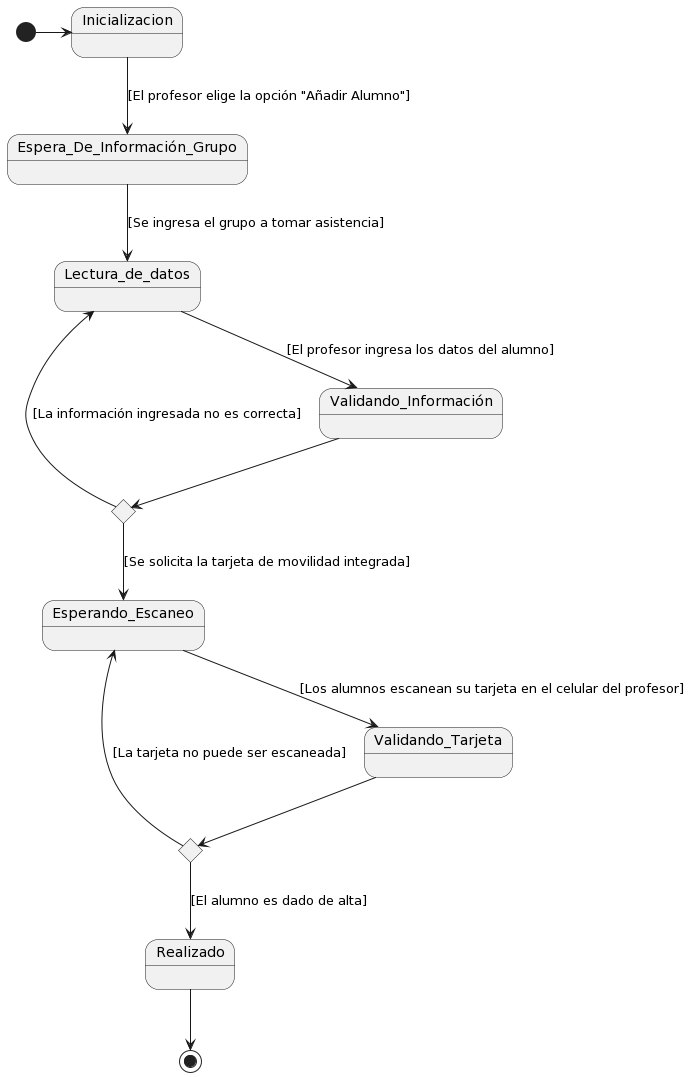

The diagram above was rendered by PlantUML. Its source (embedded in the PNG):
@startuml
state c <<choice>>
state c1 <<choice>>


[*] -> Inicializacion

Inicializacion --> Espera_De_Información_Grupo : [El profesor elige la opción "Añadir Alumno"]

Espera_De_Información_Grupo --> Lectura_de_datos : [Se ingresa el grupo a tomar asistencia]

Lectura_de_datos --> Validando_Información : [El profesor ingresa los datos del alumno]

Validando_Información --> c 

c --> Lectura_de_datos : [La información ingresada no es correcta]

c --> Esperando_Escaneo : [Se solicita la tarjeta de movilidad integrada]

Esperando_Escaneo --> Validando_Tarjeta : [Los alumnos escanean su tarjeta en el celular del profesor]

Validando_Tarjeta --> c1
 
c1 --> Esperando_Escaneo : [La tarjeta no puede ser escaneada]

c1 --> Realizado : [El alumno es dado de alta]

Realizado --> [*]
@enduml